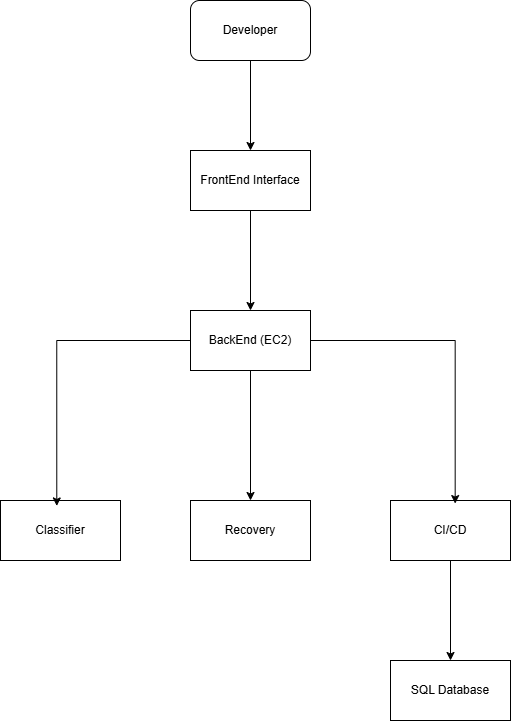

The diagram above was exported from draw.io. Its source (the exported page's mxGraphModel, read from the mxfile embedded in the PNG):
<mxGraphModel dx="1063" dy="786" grid="1" gridSize="10" guides="1" tooltips="1" connect="1" arrows="1" fold="1" page="1" pageScale="1" pageWidth="827" pageHeight="1169" math="0" shadow="0">
  <root>
    <mxCell id="0" />
    <mxCell id="1" parent="0" />
    <mxCell id="3i23aka1hhs6EyRs8WRj-9" edge="1" parent="1" source="722Vihh9xFQoH8tQZ0J5-1" style="edgeStyle=orthogonalEdgeStyle;rounded=0;orthogonalLoop=1;jettySize=auto;html=1;entryX=0.5;entryY=0;entryDx=0;entryDy=0;" target="722Vihh9xFQoH8tQZ0J5-2">
      <mxGeometry relative="1" as="geometry" />
    </mxCell>
    <mxCell id="722Vihh9xFQoH8tQZ0J5-1" parent="1" style="rounded=1;whiteSpace=wrap;html=1;" value="Developer" vertex="1">
      <mxGeometry height="60" width="120" x="350" y="70" as="geometry" />
    </mxCell>
    <mxCell id="3i23aka1hhs6EyRs8WRj-12" edge="1" parent="1" source="722Vihh9xFQoH8tQZ0J5-2" style="edgeStyle=orthogonalEdgeStyle;rounded=0;orthogonalLoop=1;jettySize=auto;html=1;" target="3i23aka1hhs6EyRs8WRj-1">
      <mxGeometry relative="1" as="geometry" />
    </mxCell>
    <mxCell id="722Vihh9xFQoH8tQZ0J5-2" parent="1" style="rounded=0;whiteSpace=wrap;html=1;" value="FrontEnd Interface" vertex="1">
      <mxGeometry height="60" width="120" x="350" y="220" as="geometry" />
    </mxCell>
    <mxCell id="3i23aka1hhs6EyRs8WRj-14" edge="1" parent="1" source="3i23aka1hhs6EyRs8WRj-1" style="edgeStyle=orthogonalEdgeStyle;rounded=0;orthogonalLoop=1;jettySize=auto;html=1;entryX=0.5;entryY=0;entryDx=0;entryDy=0;" target="3i23aka1hhs6EyRs8WRj-5">
      <mxGeometry relative="1" as="geometry" />
    </mxCell>
    <mxCell id="3i23aka1hhs6EyRs8WRj-1" parent="1" style="rounded=0;whiteSpace=wrap;html=1;" value="BackEnd (EC2)" vertex="1">
      <mxGeometry height="60" width="120" x="350" y="380" as="geometry" />
    </mxCell>
    <mxCell id="3i23aka1hhs6EyRs8WRj-16" edge="1" parent="1" source="3i23aka1hhs6EyRs8WRj-3" style="edgeStyle=orthogonalEdgeStyle;rounded=0;orthogonalLoop=1;jettySize=auto;html=1;entryX=0.5;entryY=0;entryDx=0;entryDy=0;" target="3i23aka1hhs6EyRs8WRj-6">
      <mxGeometry relative="1" as="geometry" />
    </mxCell>
    <mxCell id="3i23aka1hhs6EyRs8WRj-3" parent="1" style="rounded=0;whiteSpace=wrap;html=1;" value="CI/CD" vertex="1">
      <mxGeometry height="60" width="120" x="550" y="570" as="geometry" />
    </mxCell>
    <mxCell id="3i23aka1hhs6EyRs8WRj-4" parent="1" style="rounded=0;whiteSpace=wrap;html=1;" value="Classifier" vertex="1">
      <mxGeometry height="60" width="120" x="160" y="570" as="geometry" />
    </mxCell>
    <mxCell id="3i23aka1hhs6EyRs8WRj-5" parent="1" style="rounded=0;whiteSpace=wrap;html=1;" value="Recovery" vertex="1">
      <mxGeometry height="60" width="120" x="350" y="570" as="geometry" />
    </mxCell>
    <mxCell id="3i23aka1hhs6EyRs8WRj-6" parent="1" style="rounded=0;whiteSpace=wrap;html=1;" value="SQL Database" vertex="1">
      <mxGeometry height="60" width="120" x="550" y="730" as="geometry" />
    </mxCell>
    <mxCell id="3i23aka1hhs6EyRs8WRj-13" edge="1" parent="1" source="3i23aka1hhs6EyRs8WRj-1" style="edgeStyle=orthogonalEdgeStyle;rounded=0;orthogonalLoop=1;jettySize=auto;html=1;entryX=0.469;entryY=0.091;entryDx=0;entryDy=0;entryPerimeter=0;" target="3i23aka1hhs6EyRs8WRj-4">
      <mxGeometry relative="1" as="geometry" />
    </mxCell>
    <mxCell id="3i23aka1hhs6EyRs8WRj-15" edge="1" parent="1" source="3i23aka1hhs6EyRs8WRj-1" style="edgeStyle=orthogonalEdgeStyle;rounded=0;orthogonalLoop=1;jettySize=auto;html=1;entryX=0.539;entryY=0.051;entryDx=0;entryDy=0;entryPerimeter=0;" target="3i23aka1hhs6EyRs8WRj-3">
      <mxGeometry relative="1" as="geometry" />
    </mxCell>
  </root>
</mxGraphModel>